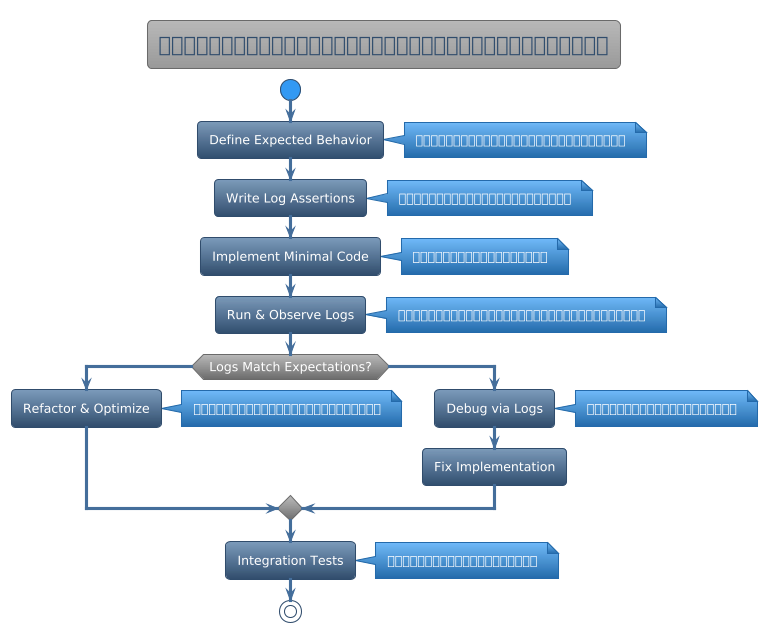

The diagram above was rendered by PlantUML. Its source (embedded in the PNG):
@startuml



skinparam backgroundColor transparent
skinparam useBetaStyle false






<style>
  root {
    BackgroundColor transparent
    FontColor #ffffff
    HyperLinkColor #fd7e14
    LineColor #304d6d
    LineThickness 1
    Margin 10
    Padding 6
    Shadowing 0.0
  }
  node {
   Padding 15
   roundcorner 20
   BackgroundColor #446e9b-#304d6d
  }
  caption {
    LineThickness 0
  }
  footer {
    LineThickness 0
  }
  groupHeader {
    BackgroundColor #999999
    FontColor #3399f3
    FontStyle bold
  }
  header {
    LineThickness 0
  }
  referenceHeader {
    BackgroundColor transparent
    FontColor #333333
    FontStyle bold
  }
  separator {
    BackgroundColor #ffffff
    FontColor transparent
    FontStyle bold
  }
  title {
	FontSize 20
	BorderRoundCorner            8
	BorderThickness 	         1
	BackgroundColor  #b8b8b8-#999999
	FontColor #446e9b
	BorderColor #999999
  }
  nwdiagDiagram {
	network {
			FontColor #ffffff
	BorderColor #304d6d
	BackgroundColor #7c9ab9-#304d6d    
		LineColor #446e9b
		LineThickness 1.0
		FontColor #304d6d
	}
	server {
			FontColor #ffffff
	BorderColor #304d6d
	BackgroundColor #7c9ab9-#304d6d
	}
	arrow {
		FontColor #304d6d
		LineColor #304d6d
	}
	group {
		BackGroundColor #eeeeee
		LineColor #a7a7a7
		LineThickness 2.0
		Margin 5
		Padding 5
	}
  }
  ganttDiagram {
	task {
			FontColor #ffffff
	BorderColor #304d6d
	BackgroundColor #7c9ab9-#304d6d
		LineColor #446e9b
		Margin 10 2 2 2
		Padding 6
	}
	note {
		FontColor #ffffff
		LineColor #246baa
		BackGroundColor #3399f3
	}
	separator {
		LineColor #999999
		BackGroundColor #999999-#6b6b6b
		FontColor #ffffff
	}
	milestone {
		FontColor #3399f3
		FontSize 16
		FontStyle italic
		BackGroundColor #999999
		LineColor #6b6b6b
	}
	timeline {
		BackgroundColor #999999
		FontColor #ffffff
	}
	closed {
		BackgroundColor #945200
		FontColor #ffffff
	}
  }
</style>
skinparam defaultFontName       "Verdana"
skinparam defaultFontSize       12
skinparam dpi                   100
skinparam shadowing             false
skinparam roundcorner           8
skinparam ParticipantPadding    40
skinparam BoxPadding            40
skinparam Padding               5
skinparam ArrowColor            #333333
skinparam stereotype {
    CBackgroundColor #b8b8b8
    CBorderColor #6b6b6b
    ABackgroundColor #4cbc5c
    ABorderColor #32a243
    IBackgroundColor #dc4e4d
    IBorderColor #900100
    EBackgroundColor #e19e4d
    EBorderColor #945200
    NBackgroundColor #70b8f7
    NBorderColor #246baa
}
skinparam title {
	FontColor	                 #304d6d
	BorderColor	                 #6b6b6b
	FontSize	    	         20
	BorderRoundCorner            8
	BorderThickness 	         1
	BackgroundColor              #b8b8b8-#999999
}

skinparam legend {
	BackgroundColor #999999
	BorderColor #6b6b6b
	FontColor #eeeeee
}

skinparam swimlane {
	BorderColor #3399f3
	BorderThickness 2
	TitleBackgroundColor  #b8b8b8-#999999
	TitleFontColor #304d6d
}


skinparam activity {
		FontColor #ffffff
	BorderColor #304d6d
	BackgroundColor #7c9ab9-#304d6d
	BarColor #3cb521
	StartColor #3399f3
	EndColor #3399f3
	DiamondBackgroundColor #b8b8b8-#6b6b6b
  	DiamondBorderColor #6b6b6b
  	DiamondFontColor #ffffff
}


skinparam participant {
		FontColor #ffffff
	BorderColor #304d6d
	BackgroundColor #7c9ab9-#304d6d
	ParticipantBorderThickness 2
}


skinparam actor {
		FontColor #ffffff
	BorderColor #304d6d
	BackgroundColor #7c9ab9-#304d6d
}


skinparam arrow {
	Thickness 3
	Color #446e9b
	FontColor #ffffff
}


skinparam sequence {
	BorderColor #446e9b
	TitleFontColor #446e9b
	BackgroundColor transparent
	StartColor #446e9b
	EndColor #446e9b
	BoxBackgroundColor transparent
	BoxBorderColor #333333
	BoxFontColor #333333
	DelayFontColor #333333
	LifeLineBorderColor #999999
	LifeLineBorderThickness 2
	LifeLineBackgroundColor #6b6b6b-#6b6b6b
	GroupBorderColor #333333
	GroupFontColor #333333
	GroupHeaderFontColor #3399f3
	GroupBackgroundColor #6b6b6b-#6b6b6b
	GroupHeaderBackgroundColor transparent
	DividerBackgroundColor #707070-#242424
    DividerBorderColor #333333
    DividerBorderThickness 2
    DividerFontColor #eeeeee
	ReferenceBackgroundColor transparent
	ReferenceBorderColor #333333
	ReferenceFontColor #333333
	ReferenceHeaderFontColor #3399f3
	ReferenceHeaderBackgroundColor #6b6b6b-#6b6b6b
	StereotypeFontColor #ffffff
}


skinparam partition {
	BorderColor #446e9b
	FontColor #446e9b
	BackgroundColor transparent
}


skinparam collections {
		FontColor #ffffff
	BorderColor #304d6d
	BackgroundColor #7c9ab9-#304d6d
}


skinparam control {
		FontColor #ffffff
	BorderColor #304d6d
	BackgroundColor #7c9ab9-#304d6d
}


skinparam entity {
		FontColor #ffffff
	BorderColor #304d6d
	BackgroundColor #7c9ab9-#304d6d
}


skinparam boundary {
		FontColor #ffffff
	BorderColor #304d6d
	BackgroundColor #7c9ab9-#304d6d
}


skinparam agent {
	BackgroundColor #d47500
	BorderColor #e19e4d
	FontColor #333333
}


skinparam note {
	BorderThickness 1
	BackgroundColor #70b8f7-#246baa
	BorderColor #246baa
	FontColor #ffffff
}


skinparam artifact {
	BackgroundColor #333333
	BorderColor #242424
	FontColor #eeeeee
}


skinparam component {
		FontColor #ffffff
	BorderColor #304d6d
	BackgroundColor #7c9ab9-#304d6d
}


skinparam interface {
	BackgroundColor  #900100
	BorderColor  #cd0200
	FontColor #333333
}


skinparam storage {
	BackgroundColor #d47500
  	BorderColor #945200
	FontColor #ffffff
}


skinparam node {
	BackgroundColor  #999999
	BorderColor #eeeeee
	FontColor #eeeeee
}


skinparam cloud {
	BackgroundColor #F2FCFE-#eeeeee
	BorderColor #F2FCFE
	FontColor #333333
}


skinparam database {
		FontColor #ffffff
	BorderColor #304d6d
	BackgroundColor #7c9ab9-#304d6d
}


skinparam class {
		FontColor #ffffff
	BorderColor #304d6d
	BackgroundColor #7c9ab9-#304d6d
	FontColor #ffffff
	HeaderBackgroundColor #7c9ab9-#446e9b
	StereotypeFontColor #eeeeee
	BorderThickness 1
	AttributeFontColor #eeeeee
	AttributeFontSize 11
}


skinparam object {
		FontColor #ffffff
	BorderColor #304d6d
	BackgroundColor #7c9ab9-#304d6d
	StereotypeFontColor #333333
	BorderThickness 1
	AttributeFontColor #ffffff
	AttributeFontSize 11
}


skinparam usecase {
		FontColor #ffffff
	BorderColor #304d6d
	BackgroundColor #7c9ab9-#304d6d
	BorderThickness 2
	StereotypeFontColor #446e9b
}


skinparam rectangle {
		FontColor #ffffff
	BorderColor #304d6d
	BackgroundColor #7c9ab9-#304d6d
	BackgroundColor #b8b8b8-#6b6b6b
	BorderThickness 2
	StereotypeFontColor #446e9b
}


skinparam package {
	BackgroundColor #b8b8b8-#6b6b6b
  	BorderColor #446e9b
	FontColor #446e9b
	BorderThickness 2
}


skinparam folder {
	BackgroundColor #b8b8b8-#6b6b6b
  	BorderColor #d47500
	FontColor #d47500
	BorderThickness 2
}


skinparam frame {
	BackgroundColor #b8b8b8-#6b6b6b
  	BorderColor #3399f3
	FontColor #3399f3
	BorderThickness 2
}


skinparam state {
		FontColor #ffffff
	BorderColor #304d6d
	BackgroundColor #7c9ab9-#304d6d
	StartColor #3399f3
	EndColor #3399f3
	AttributeFontColor #ffffff
	AttributeFontSize 11
}


skinparam queue {
		FontColor #ffffff
	BorderColor #304d6d
	BackgroundColor #7c9ab9-#304d6d
}


skinparam card {
	BackgroundColor #70b8f7-#246baa
	BorderColor #246baa
	FontColor #ffffff
}


skinparam file {
	BackgroundColor #6b6b6b-#6b6b6b
	BorderColor #eeeeee
	FontColor #eeeeee
}


skinparam stack {
		FontColor #ffffff
	BorderColor #304d6d
	BackgroundColor #7c9ab9-#304d6d
}

title โฟลว์การพัฒนาแบบขับเคลื่อนด้วยบันทึก
start

:Define Expected Behavior;
note right: ข้อกำหนดของบันทึกที่คาดหวัง

:Write Log Assertions;
note right: การทดสอบที่อิงจากบันทึก

:Implement Minimal Code;
note right: โค้ดที่เพียงพอพอดี

:Run & Observe Logs;
note right: การตรวจสอบความถูกต้องเชิงพฤติกรรม

if (Logs Match Expectations?) then (yes)
  :Refactor & Optimize;
  note right: การปรับปรุงอย่างต่อเนื่อง
else (no)
  :Debug via Logs;
  note right: การวิเคราะห์ช่องว่าง
  :Fix Implementation;
endif

:Integration Tests;
note right: การตรวจสอบแบบครบวงจร

stop

@enduml